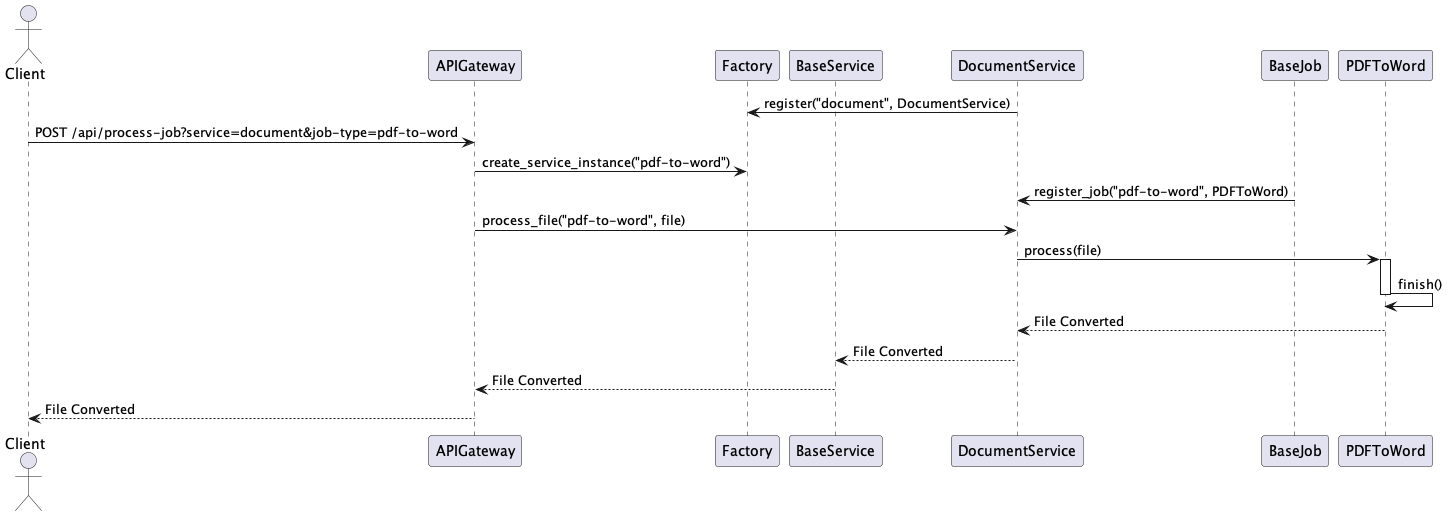

The diagram above was rendered by PlantUML. Its source (embedded in the PNG):
@startuml Sequence Diagram - PDF to Word Conversion

actor Client
participant APIGateway
participant Factory
participant BaseService
participant DocumentService
participant BaseJob
participant PDFToWord

DocumentService -> Factory: register("document", DocumentService)
Client -> APIGateway: POST /api/process-job?service=document&job-type=pdf-to-word
APIGateway -> Factory: create_service_instance("pdf-to-word")
BaseJob -> DocumentService: register_job("pdf-to-word", PDFToWord)
APIGateway -> DocumentService: process_file("pdf-to-word", file)
DocumentService -> PDFToWord: process(file)

activate PDFToWord
PDFToWord -> PDFToWord: finish()
deactivate PDFToWord

DocumentService <-- PDFToWord: File Converted
BaseService <-- DocumentService: File Converted
APIGateway <-- BaseService: File Converted
Client <-- APIGateway: File Converted

@enduml